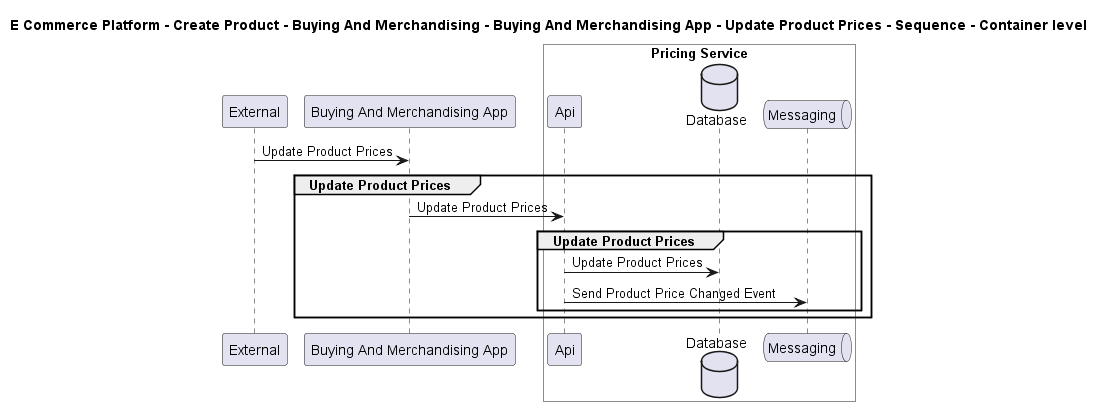

The diagram above was rendered by PlantUML. Its source (embedded in the PNG):
@startuml

title E Commerce Platform - Create Product - Buying And Merchandising - Buying And Merchandising App - Update Product Prices - Sequence - Container level

participant "External" as C4InterFlow.SoftwareSystems.ExternalSystem
participant "Buying And Merchandising App" as ECommercePlatform.CreateProduct.BuyingAndMerchandising.SoftwareSystems.BuyingAndMerchandisingApp

box "Pricing Service" #White
    participant "Api" as ECommercePlatform.CreateProduct.PriceManagement.SoftwareSystems.PricingService.Containers.Api
    database "Database" as ECommercePlatform.CreateProduct.PriceManagement.SoftwareSystems.PricingService.Containers.Database
    queue "Messaging" as ECommercePlatform.CreateProduct.PriceManagement.SoftwareSystems.PricingService.Containers.Messaging
end box


C4InterFlow.SoftwareSystems.ExternalSystem -> ECommercePlatform.CreateProduct.BuyingAndMerchandising.SoftwareSystems.BuyingAndMerchandisingApp : Update Product Prices
group Update Product Prices
ECommercePlatform.CreateProduct.BuyingAndMerchandising.SoftwareSystems.BuyingAndMerchandisingApp -> ECommercePlatform.CreateProduct.PriceManagement.SoftwareSystems.PricingService.Containers.Api : Update Product Prices
group Update Product Prices
ECommercePlatform.CreateProduct.PriceManagement.SoftwareSystems.PricingService.Containers.Api -> ECommercePlatform.CreateProduct.PriceManagement.SoftwareSystems.PricingService.Containers.Database : Update Product Prices
ECommercePlatform.CreateProduct.PriceManagement.SoftwareSystems.PricingService.Containers.Api -> ECommercePlatform.CreateProduct.PriceManagement.SoftwareSystems.PricingService.Containers.Messaging : Send Product Price Changed Event
end
end


@enduml